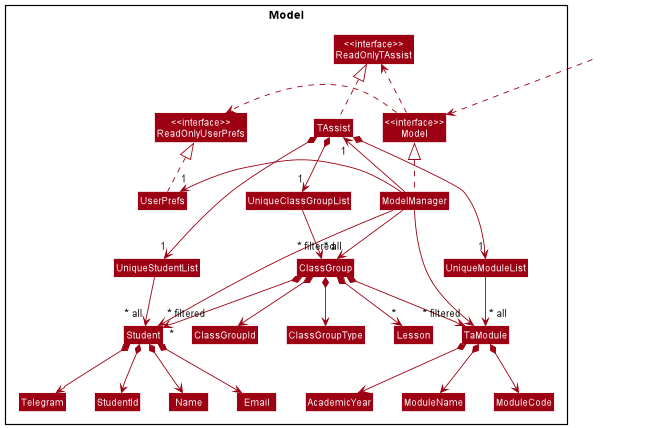

The diagram above was rendered by PlantUML. Its source (embedded in the PNG):
@startuml
!include style.puml
skinparam arrowThickness 1.1
skinparam arrowColor MODEL_COLOR
skinparam classBackgroundColor MODEL_COLOR

Package Model <<Rectangle>>{
Class "<<interface>>\nReadOnlyTAssist" as ReadOnlyTAssist
Class "<<interface>>\nReadOnlyUserPrefs" as ReadOnlyUserPrefs
Class "<<interface>>\nModel" as Model
Class TAssist
Class ModelManager
Class UserPrefs

Class UniqueStudentList
Class Student
Class StudentId
Class Name
Class Email
Class Telegram

Class UniqueModuleList
Class TaModule
Class ModuleName
Class ModuleCode
Class AcademicYear

Class UniqueClassGroupList
Class ClassGroup
Class ClassGroupId
Class ClassGroupType
Class TaModule
Class Lesson
Class Student
}

Class HiddenOutside #FFFFFF
HiddenOutside ..> Model

TAssist .up.|> ReadOnlyTAssist

ModelManager .up.|> Model
Model .right.> ReadOnlyUserPrefs
Model .left.> ReadOnlyTAssist
ModelManager -left-> "1" TAssist
ModelManager -right-> "1" UserPrefs
UserPrefs .up.|> ReadOnlyUserPrefs

TAssist *--> "1" UniqueStudentList
TAssist *--> "1" UniqueModuleList
TAssist *--> "1" UniqueClassGroupList

UniqueStudentList --> "~* all" Student
Student *--> StudentId
Student *--> Name
Student *--> Email
Student *--> Telegram

'StudentId -[hidden]right-> Name
'Name -[hidden]right-> Email
'Email -[hidden]right-> Telegram

UniqueModuleList --> "~* all" TaModule
TaModule *--> ModuleName
TaModule *--> ModuleCode
TaModule *--> AcademicYear

'ModuleName -[hidden]right-> ModuleCode
'ModuleCode -[hidden]right-> AcademicYear

UniqueClassGroupList --> "~* all" ClassGroup
ClassGroup *--> ClassGroupId
ClassGroup *--> ClassGroupType
ClassGroup *--> TaModule
ClassGroup *--> "~*" Student
ClassGroup *--> "~*" Lesson

'ClassGroupId -[hidden]right-> ClassGroupType
'ClassGroupType -[hidden]right-> TaModule

ModelManager -->"~* filtered" Student
ModelManager -->"~* filtered" TaModule
ModelManager -->"~* filtered" ClassGroup
@enduml